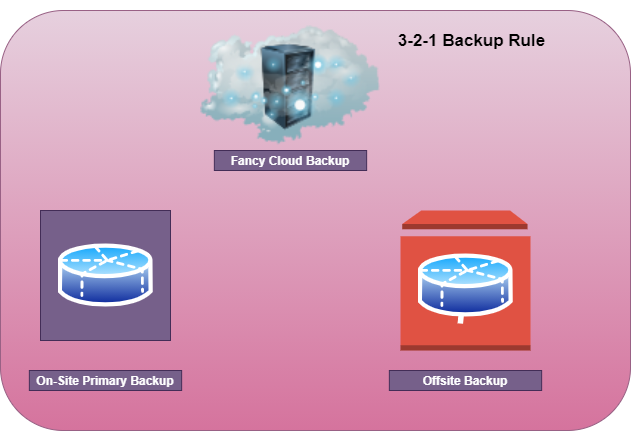

The diagram above was exported from draw.io. Its source (the exported page's mxGraphModel, read from the mxfile embedded in the PNG):
<mxGraphModel dx="942" dy="533" grid="1" gridSize="10" guides="1" tooltips="1" connect="1" arrows="1" fold="1" page="1" pageScale="1" pageWidth="827" pageHeight="1169" math="0" shadow="0">
  <root>
    <mxCell id="0" />
    <mxCell id="1" parent="0" />
    <mxCell id="iXotRZvrFnsQv3yCXfrX-15" value="" style="rounded=1;whiteSpace=wrap;html=1;gradientColor=#d5739d;fillColor=#e6d0de;strokeColor=#996185;" vertex="1" parent="1">
      <mxGeometry x="40" y="40" width="630" height="420" as="geometry" />
    </mxCell>
    <mxCell id="iXotRZvrFnsQv3yCXfrX-11" value="" style="outlineConnect=0;dashed=0;verticalLabelPosition=bottom;verticalAlign=top;align=center;html=1;shape=mxgraph.aws3.vault;fillColor=#E05243;gradientColor=none;" vertex="1" parent="1">
      <mxGeometry x="440" y="240" width="130" height="140" as="geometry" />
    </mxCell>
    <mxCell id="iXotRZvrFnsQv3yCXfrX-4" value="" style="aspect=fixed;perimeter=ellipsePerimeter;html=1;align=center;shadow=0;dashed=0;spacingTop=3;image;image=img/lib/active_directory/database_partition_5.svg;" vertex="1" parent="1">
      <mxGeometry x="457.7" y="280" width="94.59" height="70" as="geometry" />
    </mxCell>
    <mxCell id="iXotRZvrFnsQv3yCXfrX-8" value="" style="whiteSpace=wrap;html=1;aspect=fixed;fillColor=#76608a;strokeColor=#432D57;fontColor=#ffffff;" vertex="1" parent="1">
      <mxGeometry x="79.99999999999994" y="240" width="130" height="130" as="geometry" />
    </mxCell>
    <mxCell id="iXotRZvrFnsQv3yCXfrX-9" value="" style="aspect=fixed;perimeter=ellipsePerimeter;html=1;align=center;shadow=0;dashed=0;spacingTop=3;image;image=img/lib/active_directory/database_partition_5.svg;" vertex="1" parent="1">
      <mxGeometry x="97.69999999999999" y="270" width="94.59" height="70" as="geometry" />
    </mxCell>
    <mxCell id="iXotRZvrFnsQv3yCXfrX-10" value="" style="image;html=1;image=img/lib/clip_art/networking/Cloud_Rack_128x128.png" vertex="1" parent="1">
      <mxGeometry x="240" y="30" width="180" height="170" as="geometry" />
    </mxCell>
    <mxCell id="iXotRZvrFnsQv3yCXfrX-12" value="Fancy Cloud Backup" style="text;html=1;strokeColor=#432D57;fillColor=#76608a;align=center;verticalAlign=middle;whiteSpace=wrap;rounded=0;fontStyle=1;fontColor=#FFFFFF;" vertex="1" parent="1">
      <mxGeometry x="253.85" y="180" width="152.3" height="20" as="geometry" />
    </mxCell>
    <mxCell id="iXotRZvrFnsQv3yCXfrX-13" value="On-Site Primary Backup" style="text;html=1;strokeColor=#432D57;fillColor=#76608a;align=center;verticalAlign=middle;whiteSpace=wrap;rounded=0;fontStyle=1;fontColor=#FFFFFF;" vertex="1" parent="1">
      <mxGeometry x="68.85" y="400" width="152.3" height="20" as="geometry" />
    </mxCell>
    <mxCell id="iXotRZvrFnsQv3yCXfrX-14" value="Offsite Backup" style="text;html=1;strokeColor=#432D57;fillColor=#76608a;align=center;verticalAlign=middle;whiteSpace=wrap;rounded=0;fontStyle=1;fontColor=#FFFFFF;" vertex="1" parent="1">
      <mxGeometry x="428.85" y="400" width="152.3" height="20" as="geometry" />
    </mxCell>
    <mxCell id="iXotRZvrFnsQv3yCXfrX-16" value="3-2-1 Backup Rule" style="text;html=1;strokeColor=none;fillColor=none;align=center;verticalAlign=middle;whiteSpace=wrap;rounded=0;fontColor=#000000;fontStyle=1;fontSize=17;" vertex="1" parent="1">
      <mxGeometry x="428.85" y="60" width="165" height="20" as="geometry" />
    </mxCell>
  </root>
</mxGraphModel>